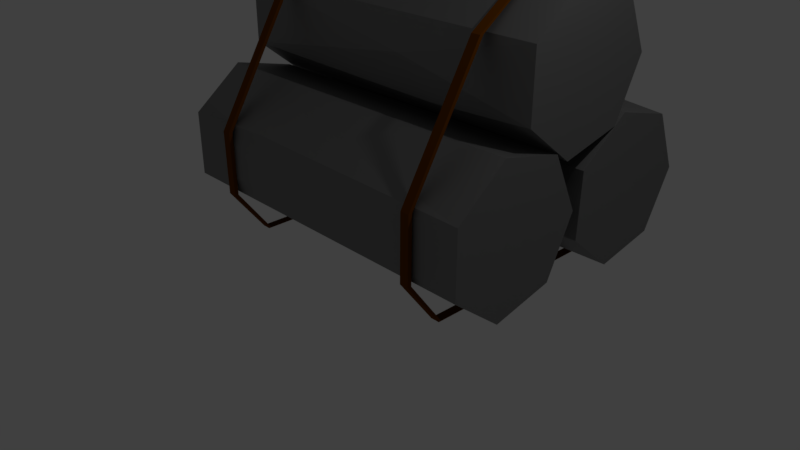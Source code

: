 # Source: Stahl.blend  (saved by Blender 2.78.0; exported with 4.5.12 LTS)
import bpy
from mathutils import Matrix  # noqa: F401  (used for matrix-valued properties, if any)

bpy.ops.wm.read_factory_settings(use_empty=True)
scene = bpy.context.scene
scene.name = 'Scene'

# ---- collections
col_collection_1 = bpy.data.collections.new('Collection 1'); scene.collection.children.link(col_collection_1)

# ---- materials (node trees are filled in below, after node groups)
mat_material_002 = bpy.data.materials.new('Material.002')
mat_material_002.alpha_threshold = 0.0
mat_material_002.diffuse_color = (0.305, 0.305, 0.305, 1.0)
mat_material_002.roughness = 0.5
mat_material_001 = bpy.data.materials.new('Material.001')
mat_material_001.alpha_threshold = 0.0
mat_material_001.diffuse_color = (0.1413, 0.04092, 0.0, 1.0)
mat_material_001.roughness = 0.5

# ---- material node trees
mat_material_002.use_nodes = True; mat_material_002.node_tree.nodes.clear()
_N = mat_material_002.node_tree.nodes; _L = mat_material_002.node_tree.links
n0 = _N.new('ShaderNodeOutputMaterial'); n0.name = 'Material Output'; n0.location = (300, 300)
n1 = _N.new('ShaderNodeBsdfAnisotropic'); n1.name = 'Glossy BSDF'; n1.location = (10, 300)
n1.distribution = 'GGX'
n1.inputs[0].default_value = (0.3032, 0.3032, 0.3032, 1.0)
n1.inputs[1].default_value = 0.6477
_L.new(n1.outputs[0], n0.inputs[0])
n0.is_active_output = True
mat_material_001.use_nodes = True; mat_material_001.node_tree.nodes.clear()
_N = mat_material_001.node_tree.nodes; _L = mat_material_001.node_tree.links
n0 = _N.new('ShaderNodeOutputMaterial'); n0.name = 'Material Output'; n0.location = (300, 300)
n1 = _N.new('ShaderNodeBsdfDiffuse'); n1.name = 'Diffuse BSDF'; n1.location = (10, 300)
n1.inputs[0].default_value = (0.1424, 0.04085, 0.0, 1.0)
_L.new(n1.outputs[0], n0.inputs[0])
n0.is_active_output = True

# ---- world
world_world = bpy.data.worlds.new('World'); scene.world = world_world
world_world.color = (0.05088, 0.05088, 0.05088)
world_world.use_sun_shadow = False
world_world.sun_shadow_jitter_overblur = 0.0
world_world.cycles.sampling_method = 'MANUAL'

# ---- cameras
cam_camera = bpy.data.cameras.new('Camera')
cam_camera.clip_end = 100.0
cam_camera.lens = 35.0
cam_camera.sensor_width = 32.0
cam_camera.sensor_height = 18.0
cam_camera.ortho_scale = 7.314
cam_camera.dof.focus_distance = 0.0

# ---- lights
light_lamp = bpy.data.lights.new('Lamp', 'POINT')
light_lamp.transmission_factor = 0.0
light_lamp.cutoff_distance = 30.0
light_lamp.energy = 100.0
light_lamp.shadow_buffer_clip_start = 1.001
light_lamp.shadow_soft_size = 0.1
light_lamp.shadow_maximum_resolution = 0.006
light_lamp.use_absolute_resolution = True

# ---- meshes
me_cylinder_004 = bpy.data.meshes.new('Cylinder.004')
me_cylinder_004.from_pydata([(0.0, 1.0, -1.0), (0.0, 1.0, 1.0), (0.7818, 0.6235, -1.0), (0.7818, 0.6235, 1.0), (0.9749, -0.2225, -1.0), (0.9749, -0.2225, 1.0), (0.4339, -0.901, -1.0), (0.4339, -0.901, 1.0), (-0.4339, -0.901, -1.0), (-0.4339, -0.901, 1.0), (-0.9749, -0.2225, -1.0), (-0.9749, -0.2225, 1.0), (-0.7818, 0.6235, -1.0), (-0.7818, 0.6235, 1.0), (-0.8016, 0.5968, 0.3853), (0.03306, 1.107, -0.3901), (-0.3909, 0.9184, -0.06771), (0.3909, 0.9493, -0.09642), (-0.8784, -0.1263, 0.5958), (-0.7296, -0.5301, 0.6151), (0.4973, -0.901, 0.4073), (-0.4339, -0.901, -0.04854), (-1.102e-07, -0.9951, 0.202), (-0.7044, -0.5617, 0.1898)], [], [(15, 17, 2), (3, 4, 2), (5, 6, 4), (22, 6, 20), (10, 21, 23), (1, 11, 7), (18, 19, 11), (16, 12, 14), (2, 6, 12), (3, 17, 1), (3, 5, 4), (5, 20, 6), (22, 21, 8), (11, 19, 9), (5, 3, 1), (1, 13, 11), (11, 9, 7), (7, 5, 1), (14, 18, 11), (16, 15, 0), (12, 0, 2), (2, 4, 6), (6, 8, 10), (10, 12, 6), (1, 16, 13), (2, 0, 15), (14, 13, 16), (16, 0, 12), (11, 13, 14), (1, 15, 16), (15, 1, 17), (3, 2, 17), (18, 12, 10), (14, 12, 18), (9, 22, 7), (9, 23, 21), (7, 22, 20), (22, 8, 6), (10, 8, 21), (18, 10, 19), (5, 7, 20), (23, 9, 19), (19, 10, 23), (9, 21, 22)])
me_cylinder_004.materials.append(mat_material_002)
me_cylinder_004.use_remesh_preserve_volume = False
me_cylinder_004.use_remesh_preserve_attributes = False
me_cylinder_004.use_mirror_vertex_groups = False
me_cylinder_004.update()
me_cylinder_003 = bpy.data.meshes.new('Cylinder.003')
me_cylinder_003.from_pydata([(0.0, 1.0, -1.0), (0.0, 1.0, 1.0), (0.7818, 0.6235, -1.0), (0.7818, 0.6235, 1.0), (0.9749, -0.2225, -1.0), (0.9749, -0.2225, 1.0), (0.4339, -0.901, -1.0), (0.4339, -0.901, 1.0), (-0.4339, -0.901, -1.0), (-0.4339, -0.901, 1.0), (-0.9749, -0.2225, -1.0), (-0.9749, -0.2225, 1.0), (-0.7818, 0.6235, -1.0), (-0.7818, 0.6235, 1.0), (-0.8016, 0.5968, 0.3853), (0.03306, 1.107, -0.3901), (-0.3909, 0.9184, -0.06771), (0.3909, 0.9493, -0.09642), (-0.8784, -0.1263, 0.5958), (-0.7296, -0.5301, 0.6151), (0.4973, -0.901, 0.4073), (-0.4339, -0.901, -0.04854), (-1.102e-07, -0.9951, 0.202), (-0.7044, -0.5617, 0.1898)], [], [(15, 17, 2), (3, 4, 2), (5, 6, 4), (22, 6, 20), (10, 21, 23), (1, 11, 7), (18, 19, 11), (16, 12, 14), (2, 6, 12), (3, 17, 1), (3, 5, 4), (5, 20, 6), (22, 21, 8), (11, 19, 9), (5, 3, 1), (1, 13, 11), (11, 9, 7), (7, 5, 1), (14, 18, 11), (16, 15, 0), (12, 0, 2), (2, 4, 6), (6, 8, 10), (10, 12, 6), (1, 16, 13), (2, 0, 15), (14, 13, 16), (16, 0, 12), (11, 13, 14), (1, 15, 16), (15, 1, 17), (3, 2, 17), (18, 12, 10), (14, 12, 18), (9, 22, 7), (9, 23, 21), (7, 22, 20), (22, 8, 6), (10, 8, 21), (18, 10, 19), (5, 7, 20), (23, 9, 19), (19, 10, 23), (9, 21, 22)])
me_cylinder_003.materials.append(mat_material_002)
me_cylinder_003.use_remesh_preserve_volume = False
me_cylinder_003.use_remesh_preserve_attributes = False
me_cylinder_003.use_mirror_vertex_groups = False
me_cylinder_003.update()
me_grid_001 = bpy.data.meshes.new('Grid.001')
me_grid_001.from_pydata([(-1.0, -0.0002897, 3.68), (1.0, -0.0002897, 3.68), (-1.0, -0.04532, 3.711), (1.0, -0.04532, 3.711), (-1.0, -0.1966, 3.148), (1.0, -0.1966, 3.148), (-1.0, -0.3859, 1.485), (1.0, -0.3859, 1.485), (-1.0, -0.3843, 0.6295), (1.0, -0.3843, 0.6295), (-1.0, -0.295, 0.0), (1.0, -0.295, 0.0), (-1.0, 0.2956, 0.0), (1.0, 0.2956, 0.0), (-1.0, 0.3942, 1.122), (1.0, 0.3942, 1.122), (-1.0, 0.15, 3.48), (1.0, 0.15, 3.48), (-1.0, -0.03097, 3.678), (1.0, -0.03097, 3.678)], [], [(0, 1, 3, 2), (2, 3, 5, 4), (4, 5, 7, 6), (6, 7, 9, 8), (8, 9, 11, 10), (10, 11, 13, 12), (12, 13, 15, 14), (14, 15, 17, 16), (16, 17, 19, 18)])
me_grid_001.materials.append(mat_material_001)
me_grid_001.use_remesh_preserve_volume = False
me_grid_001.use_remesh_preserve_attributes = False
me_grid_001.use_mirror_vertex_groups = False
me_grid_001.update()
me_grid = bpy.data.meshes.new('Grid')
me_grid.from_pydata([(-1.0, -0.0002897, 3.68), (1.0, -0.0002897, 3.68), (-1.0, -0.04532, 3.711), (1.0, -0.04532, 3.711), (-1.0, -0.1966, 3.148), (1.0, -0.1966, 3.148), (-1.0, -0.3831, 1.485), (1.0, -0.3831, 1.485), (-1.0, -0.3843, 0.6295), (1.0, -0.3843, 0.6295), (-1.0, -0.295, 0.0), (1.0, -0.295, 0.0), (-1.0, 0.2956, 0.0), (1.0, 0.2956, 0.0), (-1.0, 0.3915, 1.089), (1.0, 0.3915, 1.089), (-1.0, 0.15, 3.48), (1.0, 0.15, 3.48), (-1.0, -0.03097, 3.678), (1.0, -0.03097, 3.678)], [], [(0, 1, 3, 2), (2, 3, 5, 4), (4, 5, 7, 6), (6, 7, 9, 8), (8, 9, 11, 10), (10, 11, 13, 12), (12, 13, 15, 14), (14, 15, 17, 16), (16, 17, 19, 18)])
me_grid.materials.append(mat_material_001)
me_grid.use_remesh_preserve_volume = False
me_grid.use_remesh_preserve_attributes = False
me_grid.use_mirror_vertex_groups = False
me_grid.update()
me_cylinder_002 = bpy.data.meshes.new('Cylinder.002')
me_cylinder_002.from_pydata([(0.0, 1.0, -1.0), (0.0, 1.0, 1.0), (0.7818, 0.6235, -1.0), (0.7818, 0.6235, 1.0), (0.9749, -0.2225, -1.0), (0.9749, -0.2225, 1.0), (0.4339, -0.901, -1.0), (0.4339, -0.901, 1.0), (-0.4339, -0.901, -1.0), (-0.4339, -0.901, 1.0), (-0.9749, -0.2225, -1.0), (-0.9749, -0.2225, 1.0), (-0.7818, 0.6235, -1.0), (-0.7818, 0.6235, 1.0), (-0.8016, 0.5968, 0.3853), (0.03306, 1.107, -0.3901), (-0.3909, 0.9184, -0.06771), (0.3909, 0.9493, -0.09642), (-0.8784, -0.1263, 0.5958), (-0.7296, -0.5301, 0.6151), (0.4973, -0.901, 0.4073), (-0.4339, -0.901, -0.04854), (-1.102e-07, -0.9951, 0.202), (-0.7044, -0.5617, 0.1898)], [], [(15, 17, 2), (3, 4, 2), (5, 6, 4), (22, 6, 20), (10, 21, 23), (1, 11, 7), (18, 19, 11), (16, 12, 14), (2, 6, 12), (3, 17, 1), (3, 5, 4), (5, 20, 6), (22, 21, 8), (11, 19, 9), (5, 3, 1), (1, 13, 11), (11, 9, 7), (7, 5, 1), (14, 18, 11), (16, 15, 0), (12, 0, 2), (2, 4, 6), (6, 8, 10), (10, 12, 6), (1, 16, 13), (2, 0, 15), (14, 13, 16), (16, 0, 12), (11, 13, 14), (1, 15, 16), (15, 1, 17), (3, 2, 17), (18, 12, 10), (14, 12, 18), (9, 22, 7), (9, 23, 21), (7, 22, 20), (22, 8, 6), (10, 8, 21), (18, 10, 19), (5, 7, 20), (23, 9, 19), (19, 10, 23), (9, 21, 22)])
me_cylinder_002.materials.append(mat_material_002)
me_cylinder_002.use_remesh_preserve_volume = False
me_cylinder_002.use_remesh_preserve_attributes = False
me_cylinder_002.use_mirror_vertex_groups = False
me_cylinder_002.update()

# ---- objects
ob_cylinder_001 = bpy.data.objects.new('Cylinder.001', me_cylinder_004)
ob_cylinder_000 = bpy.data.objects.new('Cylinder.000', me_cylinder_003)
ob_grid_001 = bpy.data.objects.new('Grid.001', me_grid_001)
ob_grid = bpy.data.objects.new('Grid', me_grid)
ob_cylinder_002 = bpy.data.objects.new('Cylinder.002', me_cylinder_002)
ob_lamp = bpy.data.objects.new('Lamp', light_lamp)
ob_camera = bpy.data.objects.new('Camera', cam_camera)

# ---- transforms, parenting, visibility, modifiers, constraints
ob_cylinder_001.location = (0.0, 2.027, 1.084)
ob_cylinder_001.rotation_euler = (1.571, -0.7023, -1.571)
ob_cylinder_001.scale = (1.0, 1.0, 2.35)
ob_cylinder_001.lineart.crease_threshold = 0.0
ob_cylinder_000.location = (0.0, 0.0, 1.1)
ob_cylinder_000.rotation_euler = (0.0, 4.712, 0.0)
ob_cylinder_000.scale = (1.0, 1.0, 2.35)
ob_cylinder_000.lineart.crease_threshold = 0.0
ob_grid_001.location = (-1.536, 1.073, 0.01)
ob_grid_001.scale = (0.06, 5.24, 1.0)
ob_grid_001.lineart.crease_threshold = 0.0
_m = ob_grid_001.modifiers.new('Solidify', 'SOLIDIFY')
_m.nonmanifold_thickness_mode = 'FIXED'
_m.nonmanifold_merge_threshold = 0.0003
ob_grid.location = (1.689, 1.073, 0.01)
ob_grid.scale = (0.06, 5.24, 1.0)
ob_grid.lineart.crease_threshold = 0.0
_m = ob_grid.modifiers.new('Solidify', 'SOLIDIFY')
_m.nonmanifold_thickness_mode = 'FIXED'
_m.nonmanifold_merge_threshold = 0.0003
ob_cylinder_002.location = (0.0, 1.035, 2.726)
ob_cylinder_002.rotation_euler = (0.0, 1.571, 0.0)
ob_cylinder_002.scale = (1.0, 1.0, 2.35)
ob_cylinder_002.lineart.crease_threshold = 0.0
ob_lamp.location = (4.076, 1.005, 5.904)
ob_lamp.rotation_euler = (0.6503, 0.05522, 1.866)
ob_lamp.lock_rotations_4d = False
ob_lamp.empty_display_type = 'ARROWS'
ob_lamp.color = (0.0, 0.0, 0.0, 0.0)
ob_lamp.lineart.crease_threshold = 0.0
ob_camera.location = (7.481, -6.508, 5.344)
ob_camera.rotation_euler = (1.109, 0.0, 0.8149)
ob_camera.lock_rotations_4d = False
ob_camera.empty_display_type = 'ARROWS'
ob_camera.color = (0.0, 0.0, 0.0, 0.0)
ob_camera.display_type = 'WIRE'
ob_camera.lineart.crease_threshold = 0.0

# ---- collection membership
col_collection_1.objects.link(ob_cylinder_001)
col_collection_1.objects.link(ob_cylinder_000)
col_collection_1.objects.link(ob_grid_001)
col_collection_1.objects.link(ob_grid)
col_collection_1.objects.link(ob_cylinder_002)
col_collection_1.objects.link(ob_lamp)
col_collection_1.objects.link(ob_camera)

# ---- scene / render settings (as saved in the file)
scene.camera = ob_camera
scene.frame_start = 1; scene.frame_end = 250; scene.frame_set(1)
scene.render.engine = 'CYCLES'
scene.render.resolution_percentage = 50
scene.render.dither_intensity = 0.0
scene.cycles.use_denoising = False
scene.cycles.samples = 128
scene.cycles.sampling_pattern = 'TABULATED_SOBOL'
scene.cycles.light_sampling_threshold = 0.0
scene.cycles.use_adaptive_sampling = False
scene.cycles.use_light_tree = False
scene.cycles.blur_glossy = 0.0
scene.cycles.sample_clamp_indirect = 0.0
scene.view_settings.view_transform = 'Standard'
bpy.context.view_layer.update()

